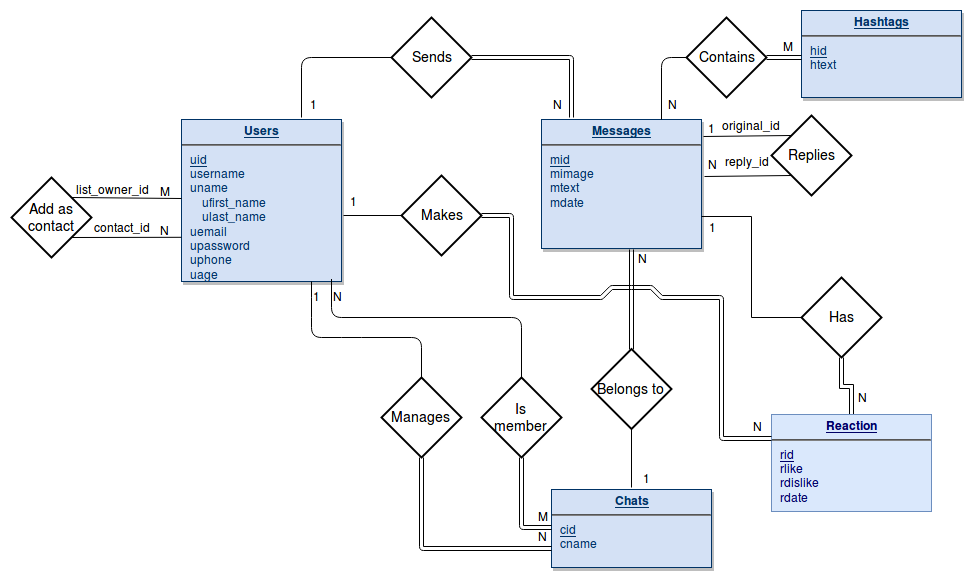

The diagram above was exported from draw.io. Its source (the exported page's mxGraphModel, read from the mxfile embedded in the PNG):
<mxGraphModel dx="2193" dy="809" grid="1" gridSize="10" guides="1" tooltips="1" connect="1" arrows="1" fold="1" page="1" pageScale="1" pageWidth="850" pageHeight="1100" background="#ffffff" math="0" shadow="0">
  <root>
    <mxCell id="0" />
    <mxCell id="1" parent="0" />
    <mxCell id="19" value="&lt;p style=&quot;margin: 0px ; margin-top: 4px ; text-align: center ; text-decoration: underline&quot;&gt;&lt;b&gt;Messages&lt;/b&gt;&lt;/p&gt;&lt;hr&gt;&lt;p style=&quot;margin: 0px ; margin-left: 8px&quot;&gt;&lt;u&gt;mid&lt;/u&gt;&lt;br&gt;mimage&lt;/p&gt;&lt;p style=&quot;margin: 0px ; margin-left: 8px&quot;&gt;mtext&lt;/p&gt;&lt;p style=&quot;margin: 0px ; margin-left: 8px&quot;&gt;mdate&lt;/p&gt;&lt;p style=&quot;margin: 0px ; margin-left: 8px&quot;&gt;&lt;br&gt;&lt;/p&gt;&lt;p style=&quot;margin: 0px ; margin-left: 8px&quot;&gt;&lt;br&gt;&lt;/p&gt;&lt;p style=&quot;margin: 0px ; margin-left: 8px&quot;&gt;&lt;br&gt;&lt;/p&gt;" style="verticalAlign=top;align=left;overflow=fill;fontSize=12;fontFamily=Helvetica;html=1;strokeColor=#003366;shadow=1;fillColor=#D4E1F5;fontColor=#003366" parent="1" vertex="1">
      <mxGeometry x="50" y="428" width="160" height="129" as="geometry" />
    </mxCell>
    <mxCell id="23" value="&lt;p style=&quot;margin: 0px ; margin-top: 4px ; text-align: center ; text-decoration: underline&quot;&gt;&lt;strong&gt;Chats&lt;/strong&gt;&lt;/p&gt;&lt;hr&gt;&lt;p style=&quot;margin: 0px ; margin-left: 8px&quot;&gt;&lt;u&gt;cid&lt;/u&gt;&lt;/p&gt;&lt;p style=&quot;margin: 0px ; margin-left: 8px&quot;&gt;cname&lt;/p&gt;&lt;p style=&quot;margin: 0px ; margin-left: 8px&quot;&gt;&lt;br&gt;&lt;/p&gt;" style="verticalAlign=top;align=left;overflow=fill;fontSize=12;fontFamily=Helvetica;html=1;strokeColor=#003366;shadow=1;fillColor=#D4E1F5;fontColor=#003366" parent="1" vertex="1">
      <mxGeometry x="60" y="798" width="160" height="78" as="geometry" />
    </mxCell>
    <mxCell id="25" value="&lt;p style=&quot;margin: 0px ; margin-top: 4px ; text-align: center ; text-decoration: underline&quot;&gt;&lt;b&gt;Users&lt;/b&gt;&lt;/p&gt;&lt;hr&gt;&lt;p style=&quot;margin: 0px ; margin-left: 8px&quot;&gt;&lt;u&gt;uid&lt;/u&gt;&lt;/p&gt;&lt;p style=&quot;margin: 0px ; margin-left: 8px&quot;&gt;username&lt;u&gt;&lt;br&gt;&lt;/u&gt;&lt;/p&gt;&lt;p style=&quot;margin: 0px ; margin-left: 8px&quot;&gt;uname&lt;/p&gt;&lt;p style=&quot;margin: 0px ; margin-left: 8px&quot;&gt;&amp;nbsp; &amp;nbsp; ufirst_name&lt;/p&gt;&lt;p style=&quot;margin: 0px ; margin-left: 8px&quot;&gt;&amp;nbsp; &amp;nbsp; ulast_name&lt;/p&gt;&lt;p style=&quot;margin: 0px ; margin-left: 8px&quot;&gt;uemail&lt;/p&gt;&lt;p style=&quot;margin: 0px ; margin-left: 8px&quot;&gt;upassword&lt;br&gt;&lt;/p&gt;&lt;p style=&quot;margin: 0px ; margin-left: 8px&quot;&gt;uphone&lt;/p&gt;&lt;p style=&quot;margin: 0px ; margin-left: 8px&quot;&gt;uage&lt;/p&gt;&lt;p style=&quot;margin: 0px ; margin-left: 8px&quot;&gt;&lt;br&gt;&lt;/p&gt;" style="verticalAlign=top;align=left;overflow=fill;fontSize=12;fontFamily=Helvetica;html=1;strokeColor=#003366;shadow=1;fillColor=#D4E1F5;fontColor=#003366" parent="1" vertex="1">
      <mxGeometry x="-310" y="428" width="160" height="162" as="geometry" />
    </mxCell>
    <mxCell id="xB_DcVpAoUC_u7xeTNaX-121" value="Add as contact" style="shape=rhombus;strokeWidth=2;fontSize=17;perimeter=rhombusPerimeter;whiteSpace=wrap;html=1;align=center;fontSize=14;" parent="1" vertex="1">
      <mxGeometry x="-480" y="486" width="80" height="80" as="geometry" />
    </mxCell>
    <mxCell id="xB_DcVpAoUC_u7xeTNaX-122" value="" style="endArrow=none;html=1;exitX=1;exitY=0;exitDx=0;exitDy=0;entryX=-0.001;entryY=0.489;entryDx=0;entryDy=0;entryPerimeter=0;" parent="1" source="xB_DcVpAoUC_u7xeTNaX-121" target="25" edge="1">
      <mxGeometry width="50" height="50" relative="1" as="geometry">
        <mxPoint x="-380" y="508" as="sourcePoint" />
        <mxPoint x="-320" y="506" as="targetPoint" />
        <Array as="points" />
      </mxGeometry>
    </mxCell>
    <mxCell id="xB_DcVpAoUC_u7xeTNaX-123" value="" style="endArrow=none;html=1;exitX=1;exitY=1;exitDx=0;exitDy=0;entryX=-0.001;entryY=0.489;entryDx=0;entryDy=0;entryPerimeter=0;" parent="1" source="xB_DcVpAoUC_u7xeTNaX-121" edge="1">
      <mxGeometry width="50" height="50" relative="1" as="geometry">
        <mxPoint x="-389.9677419354839" y="545.9677419354839" as="sourcePoint" />
        <mxPoint x="-310.1290322580646" y="545.8064516129032" as="targetPoint" />
        <Array as="points" />
      </mxGeometry>
    </mxCell>
    <mxCell id="xB_DcVpAoUC_u7xeTNaX-124" value="Belongs to&lt;br&gt;" style="shape=rhombus;strokeWidth=2;fontSize=17;perimeter=rhombusPerimeter;whiteSpace=wrap;html=1;align=center;fontSize=14;" parent="1" vertex="1">
      <mxGeometry x="100" y="657.5" width="80" height="80" as="geometry" />
    </mxCell>
    <mxCell id="xB_DcVpAoUC_u7xeTNaX-126" value="" style="endArrow=none;html=1;entryX=0.5;entryY=1;entryDx=0;entryDy=0;" parent="1" target="xB_DcVpAoUC_u7xeTNaX-124" edge="1">
      <mxGeometry width="50" height="50" relative="1" as="geometry">
        <mxPoint x="140" y="796" as="sourcePoint" />
        <mxPoint x="80" y="656" as="targetPoint" />
      </mxGeometry>
    </mxCell>
    <mxCell id="xB_DcVpAoUC_u7xeTNaX-128" value="1&lt;br&gt;" style="text;html=1;resizable=0;points=[];autosize=1;align=left;verticalAlign=top;spacingTop=-4;" parent="1" vertex="1">
      <mxGeometry x="150" y="778" width="20" height="20" as="geometry" />
    </mxCell>
    <mxCell id="xB_DcVpAoUC_u7xeTNaX-130" value="" style="shape=link;html=1;jettySize=auto;orthogonalLoop=1;entryX=0.5;entryY=0;entryDx=0;entryDy=0;exitX=0.565;exitY=1.008;exitDx=0;exitDy=0;exitPerimeter=0;" parent="1" source="19" target="xB_DcVpAoUC_u7xeTNaX-124" edge="1">
      <mxGeometry width="50" height="50" relative="1" as="geometry">
        <mxPoint x="140" y="590" as="sourcePoint" />
        <mxPoint x="140" y="737.5" as="targetPoint" />
        <Array as="points" />
      </mxGeometry>
    </mxCell>
    <mxCell id="xB_DcVpAoUC_u7xeTNaX-137" value="M" style="text;html=1;resizable=0;points=[];autosize=1;align=left;verticalAlign=top;spacingTop=-4;" parent="1" vertex="1">
      <mxGeometry x="-333" y="491" width="30" height="20" as="geometry" />
    </mxCell>
    <mxCell id="xB_DcVpAoUC_u7xeTNaX-138" value="N" style="text;html=1;resizable=0;points=[];autosize=1;align=left;verticalAlign=top;spacingTop=-4;" parent="1" vertex="1">
      <mxGeometry x="-333" y="530" width="20" height="20" as="geometry" />
    </mxCell>
    <mxCell id="xB_DcVpAoUC_u7xeTNaX-139" value="Makes" style="shape=rhombus;strokeWidth=2;fontSize=17;perimeter=rhombusPerimeter;whiteSpace=wrap;html=1;align=center;fontSize=14;" parent="1" vertex="1">
      <mxGeometry x="-90" y="484" width="80" height="80" as="geometry" />
    </mxCell>
    <mxCell id="xB_DcVpAoUC_u7xeTNaX-143" value="1" style="text;html=1;resizable=0;points=[];autosize=1;align=left;verticalAlign=top;spacingTop=-4;" parent="1" vertex="1">
      <mxGeometry x="-143" y="501" width="20" height="20" as="geometry" />
    </mxCell>
    <mxCell id="xB_DcVpAoUC_u7xeTNaX-152" value="" style="endArrow=none;html=1;entryX=0;entryY=0.5;entryDx=0;entryDy=0;" parent="1" target="xB_DcVpAoUC_u7xeTNaX-139" edge="1">
      <mxGeometry width="50" height="50" relative="1" as="geometry">
        <mxPoint x="-148" y="524" as="sourcePoint" />
        <mxPoint x="-100" y="516" as="targetPoint" />
      </mxGeometry>
    </mxCell>
    <mxCell id="xB_DcVpAoUC_u7xeTNaX-153" value="Sends" style="shape=rhombus;strokeWidth=2;fontSize=17;perimeter=rhombusPerimeter;whiteSpace=wrap;html=1;align=center;fontSize=14;" parent="1" vertex="1">
      <mxGeometry x="-100" y="326" width="80" height="80" as="geometry" />
    </mxCell>
    <mxCell id="xB_DcVpAoUC_u7xeTNaX-154" value="" style="endArrow=none;html=1;entryX=0;entryY=0.5;entryDx=0;entryDy=0;" parent="1" target="xB_DcVpAoUC_u7xeTNaX-153" edge="1">
      <mxGeometry width="50" height="50" relative="1" as="geometry">
        <mxPoint x="-190" y="426" as="sourcePoint" />
        <mxPoint x="-140" y="376" as="targetPoint" />
        <Array as="points">
          <mxPoint x="-190" y="366" />
        </Array>
      </mxGeometry>
    </mxCell>
    <mxCell id="xB_DcVpAoUC_u7xeTNaX-156" value="1" style="text;html=1;resizable=0;points=[];autosize=1;align=left;verticalAlign=top;spacingTop=-4;" parent="1" vertex="1">
      <mxGeometry x="-183" y="404" width="20" height="20" as="geometry" />
    </mxCell>
    <mxCell id="xB_DcVpAoUC_u7xeTNaX-157" value="N" style="text;html=1;resizable=0;points=[];autosize=1;align=left;verticalAlign=top;spacingTop=-4;" parent="1" vertex="1">
      <mxGeometry x="60" y="404" width="20" height="20" as="geometry" />
    </mxCell>
    <mxCell id="xB_DcVpAoUC_u7xeTNaX-158" value="" style="shape=link;html=1;jettySize=auto;orthogonalLoop=1;entryX=1;entryY=0.5;entryDx=0;entryDy=0;" parent="1" target="xB_DcVpAoUC_u7xeTNaX-153" edge="1">
      <mxGeometry width="50" height="50" relative="1" as="geometry">
        <mxPoint x="80" y="426" as="sourcePoint" />
        <mxPoint x="130" y="376" as="targetPoint" />
        <Array as="points">
          <mxPoint x="80" y="366" />
        </Array>
      </mxGeometry>
    </mxCell>
    <mxCell id="xB_DcVpAoUC_u7xeTNaX-159" value="Replies" style="shape=rhombus;strokeWidth=2;fontSize=17;perimeter=rhombusPerimeter;whiteSpace=wrap;html=1;align=center;fontSize=14;" parent="1" vertex="1">
      <mxGeometry x="280" y="424" width="80" height="80" as="geometry" />
    </mxCell>
    <mxCell id="xB_DcVpAoUC_u7xeTNaX-162" value="" style="endArrow=none;html=1;entryX=0;entryY=0;entryDx=0;entryDy=0;exitX=1.013;exitY=0.132;exitDx=0;exitDy=0;exitPerimeter=0;" parent="1" source="19" target="xB_DcVpAoUC_u7xeTNaX-159" edge="1">
      <mxGeometry width="50" height="50" relative="1" as="geometry">
        <mxPoint x="230" y="486" as="sourcePoint" />
        <mxPoint x="280" y="436" as="targetPoint" />
      </mxGeometry>
    </mxCell>
    <mxCell id="xB_DcVpAoUC_u7xeTNaX-164" value="" style="endArrow=none;html=1;entryX=0;entryY=1;entryDx=0;entryDy=0;exitX=1.019;exitY=0.442;exitDx=0;exitDy=0;exitPerimeter=0;" parent="1" source="19" target="xB_DcVpAoUC_u7xeTNaX-159" edge="1">
      <mxGeometry width="50" height="50" relative="1" as="geometry">
        <mxPoint x="210" y="556" as="sourcePoint" />
        <mxPoint x="260" y="506" as="targetPoint" />
      </mxGeometry>
    </mxCell>
    <mxCell id="xB_DcVpAoUC_u7xeTNaX-165" value="N" style="text;html=1;resizable=0;points=[];autosize=1;align=left;verticalAlign=top;spacingTop=-4;" parent="1" vertex="1">
      <mxGeometry x="215" y="464" width="20" height="20" as="geometry" />
    </mxCell>
    <mxCell id="xB_DcVpAoUC_u7xeTNaX-166" value="1" style="text;html=1;resizable=0;points=[];autosize=1;align=left;verticalAlign=top;spacingTop=-4;" parent="1" vertex="1">
      <mxGeometry x="215" y="428" width="20" height="20" as="geometry" />
    </mxCell>
    <mxCell id="xB_DcVpAoUC_u7xeTNaX-167" value="Manages&lt;br&gt;" style="shape=rhombus;strokeWidth=2;fontSize=17;perimeter=rhombusPerimeter;whiteSpace=wrap;html=1;align=center;fontSize=14;" parent="1" vertex="1">
      <mxGeometry x="-110" y="686" width="80" height="80" as="geometry" />
    </mxCell>
    <mxCell id="xB_DcVpAoUC_u7xeTNaX-169" value="Is&lt;br&gt;member&lt;br&gt;" style="shape=rhombus;strokeWidth=2;fontSize=17;perimeter=rhombusPerimeter;whiteSpace=wrap;html=1;align=center;fontSize=14;" parent="1" vertex="1">
      <mxGeometry x="-10" y="686" width="80" height="80" as="geometry" />
    </mxCell>
    <mxCell id="xB_DcVpAoUC_u7xeTNaX-170" value="" style="endArrow=none;html=1;entryX=0.5;entryY=0;entryDx=0;entryDy=0;exitX=0.813;exitY=0.999;exitDx=0;exitDy=0;exitPerimeter=0;" parent="1" source="25" target="xB_DcVpAoUC_u7xeTNaX-167" edge="1">
      <mxGeometry width="50" height="50" relative="1" as="geometry">
        <mxPoint x="-160" y="606" as="sourcePoint" />
        <mxPoint x="-90" y="636" as="targetPoint" />
        <Array as="points">
          <mxPoint x="-180" y="616" />
          <mxPoint x="-180" y="646" />
          <mxPoint x="-140" y="646" />
          <mxPoint x="-70" y="646" />
        </Array>
      </mxGeometry>
    </mxCell>
    <mxCell id="xB_DcVpAoUC_u7xeTNaX-172" value="" style="endArrow=none;html=1;exitX=0.5;exitY=0;exitDx=0;exitDy=0;" parent="1" source="xB_DcVpAoUC_u7xeTNaX-169" edge="1">
      <mxGeometry width="50" height="50" relative="1" as="geometry">
        <mxPoint x="-60" y="636" as="sourcePoint" />
        <mxPoint x="-160" y="587.5" as="targetPoint" />
        <Array as="points">
          <mxPoint x="30" y="626" />
          <mxPoint x="-160" y="626" />
        </Array>
      </mxGeometry>
    </mxCell>
    <mxCell id="xB_DcVpAoUC_u7xeTNaX-173" value="N" style="text;html=1;resizable=0;points=[];autosize=1;align=left;verticalAlign=top;spacingTop=-4;" parent="1" vertex="1">
      <mxGeometry x="-160" y="596" width="20" height="20" as="geometry" />
    </mxCell>
    <mxCell id="xB_DcVpAoUC_u7xeTNaX-174" value="1" style="text;html=1;resizable=0;points=[];autosize=1;align=left;verticalAlign=top;spacingTop=-4;" parent="1" vertex="1">
      <mxGeometry x="-180" y="596" width="20" height="20" as="geometry" />
    </mxCell>
    <mxCell id="xB_DcVpAoUC_u7xeTNaX-178" value="" style="shape=link;html=1;jettySize=auto;orthogonalLoop=1;exitX=0;exitY=0.75;exitDx=0;exitDy=0;" parent="1" source="23" edge="1">
      <mxGeometry width="50" height="50" relative="1" as="geometry">
        <mxPoint x="-70" y="826" as="sourcePoint" />
        <mxPoint x="-70" y="766" as="targetPoint" />
        <Array as="points">
          <mxPoint x="-70" y="857" />
        </Array>
      </mxGeometry>
    </mxCell>
    <mxCell id="xB_DcVpAoUC_u7xeTNaX-179" value="" style="shape=link;html=1;jettySize=auto;orthogonalLoop=1;" parent="1" edge="1">
      <mxGeometry width="50" height="50" relative="1" as="geometry">
        <mxPoint x="60" y="836" as="sourcePoint" />
        <mxPoint x="30" y="766" as="targetPoint" />
        <Array as="points">
          <mxPoint x="30" y="836" />
        </Array>
      </mxGeometry>
    </mxCell>
    <mxCell id="xB_DcVpAoUC_u7xeTNaX-180" value="N" style="text;html=1;resizable=0;points=[];autosize=1;align=left;verticalAlign=top;spacingTop=-4;" parent="1" vertex="1">
      <mxGeometry x="45" y="836" width="20" height="20" as="geometry" />
    </mxCell>
    <mxCell id="xB_DcVpAoUC_u7xeTNaX-181" value="M" style="text;html=1;resizable=0;points=[];autosize=1;align=left;verticalAlign=top;spacingTop=-4;" parent="1" vertex="1">
      <mxGeometry x="45" y="816" width="30" height="20" as="geometry" />
    </mxCell>
    <mxCell id="PlqoPvmzYQXd5GIMlH34-25" value="N" style="text;html=1;strokeColor=none;fillColor=none;align=center;verticalAlign=middle;whiteSpace=wrap;rounded=0;" parent="1" vertex="1">
      <mxGeometry x="130" y="557" width="40" height="20" as="geometry" />
    </mxCell>
    <mxCell id="PlqoPvmzYQXd5GIMlH34-29" style="edgeStyle=orthogonalEdgeStyle;rounded=0;html=1;entryX=0.5;entryY=1;entryDx=0;entryDy=0;jettySize=auto;orthogonalLoop=1;shape=link;" parent="1" source="PlqoPvmzYQXd5GIMlH34-26" target="PlqoPvmzYQXd5GIMlH34-28" edge="1">
      <mxGeometry relative="1" as="geometry" />
    </mxCell>
    <mxCell id="PlqoPvmzYQXd5GIMlH34-26" value="&lt;p style=&quot;margin: 0px ; margin-top: 4px ; text-align: center ; text-decoration: underline&quot;&gt;&lt;b&gt;Reaction&lt;/b&gt;&lt;/p&gt;&lt;hr&gt;&lt;p style=&quot;margin: 0px ; margin-left: 8px&quot;&gt;&lt;u&gt;rid&lt;/u&gt;&lt;/p&gt;&lt;p style=&quot;margin: 0px ; margin-left: 8px&quot;&gt;rlike&lt;br&gt;rdislike&lt;/p&gt;&lt;p style=&quot;margin: 0px ; margin-left: 8px&quot;&gt;rdate&lt;br&gt;&lt;br&gt;&lt;/p&gt;" style="verticalAlign=top;align=left;overflow=fill;fontSize=12;fontFamily=Helvetica;html=1;fillColor=#dae8fc;strokeColor=#6c8ebf;fontColor=#000066;" parent="1" vertex="1">
      <mxGeometry x="280" y="723" width="160" height="97" as="geometry" />
    </mxCell>
    <mxCell id="PlqoPvmzYQXd5GIMlH34-30" style="edgeStyle=orthogonalEdgeStyle;rounded=0;html=1;entryX=1;entryY=0.75;entryDx=0;entryDy=0;jettySize=auto;orthogonalLoop=1;endArrow=none;endFill=0;" parent="1" source="PlqoPvmzYQXd5GIMlH34-28" target="19" edge="1">
      <mxGeometry relative="1" as="geometry" />
    </mxCell>
    <mxCell id="PlqoPvmzYQXd5GIMlH34-28" value="Has" style="shape=rhombus;strokeWidth=2;fontSize=17;perimeter=rhombusPerimeter;whiteSpace=wrap;html=1;align=center;fontSize=14;" parent="1" vertex="1">
      <mxGeometry x="310" y="586" width="80" height="80" as="geometry" />
    </mxCell>
    <mxCell id="PlqoPvmzYQXd5GIMlH34-31" value="1" style="text;html=1;strokeColor=none;fillColor=none;align=center;verticalAlign=middle;whiteSpace=wrap;rounded=0;" parent="1" vertex="1">
      <mxGeometry x="200" y="526" width="40" height="20" as="geometry" />
    </mxCell>
    <mxCell id="PlqoPvmzYQXd5GIMlH34-32" value="N" style="text;html=1;strokeColor=none;fillColor=none;align=center;verticalAlign=middle;whiteSpace=wrap;rounded=0;" parent="1" vertex="1">
      <mxGeometry x="350" y="696" width="40" height="20" as="geometry" />
    </mxCell>
    <mxCell id="EoAUV4n79b7NmvAuwYTb-48" value="N" style="text;html=1;resizable=0;points=[];autosize=1;align=left;verticalAlign=top;spacingTop=-4;" parent="1" vertex="1">
      <mxGeometry x="260" y="726" width="20" height="20" as="geometry" />
    </mxCell>
    <mxCell id="EoAUV4n79b7NmvAuwYTb-49" value="" style="shape=link;html=1;exitX=1;exitY=0.5;exitDx=0;exitDy=0;entryX=0;entryY=0.25;entryDx=0;entryDy=0;" parent="1" source="xB_DcVpAoUC_u7xeTNaX-139" target="PlqoPvmzYQXd5GIMlH34-26" edge="1">
      <mxGeometry width="50" height="50" relative="1" as="geometry">
        <mxPoint x="-20" y="606" as="sourcePoint" />
        <mxPoint x="30" y="556" as="targetPoint" />
        <Array as="points">
          <mxPoint x="20" y="524" />
          <mxPoint x="20" y="606" />
          <mxPoint x="110" y="606" />
          <mxPoint x="120" y="596" />
          <mxPoint x="140" y="596" />
          <mxPoint x="160" y="596" />
          <mxPoint x="170" y="606" />
          <mxPoint x="230" y="606" />
          <mxPoint x="230" y="747" />
        </Array>
      </mxGeometry>
    </mxCell>
    <mxCell id="EoAUV4n79b7NmvAuwYTb-50" value="&lt;p style=&quot;margin: 0px ; margin-top: 4px ; text-align: center ; text-decoration: underline&quot;&gt;&lt;b&gt;Hashtags&lt;/b&gt;&lt;/p&gt;&lt;hr&gt;&lt;p style=&quot;margin: 0px ; margin-left: 8px&quot;&gt;&lt;u&gt;hid&lt;/u&gt;&lt;br&gt;htext&lt;/p&gt;&lt;p style=&quot;margin: 0px ; margin-left: 8px&quot;&gt;&lt;br&gt;&lt;/p&gt;&lt;p style=&quot;margin: 0px ; margin-left: 8px&quot;&gt;&lt;br&gt;&lt;/p&gt;&lt;p style=&quot;margin: 0px ; margin-left: 8px&quot;&gt;&lt;br&gt;&lt;/p&gt;" style="verticalAlign=top;align=left;overflow=fill;fontSize=12;fontFamily=Helvetica;html=1;strokeColor=#003366;shadow=1;fillColor=#D4E1F5;fontColor=#003366" parent="1" vertex="1">
      <mxGeometry x="310" y="319" width="160" height="87" as="geometry" />
    </mxCell>
    <mxCell id="EoAUV4n79b7NmvAuwYTb-51" value="Contains" style="shape=rhombus;strokeWidth=2;fontSize=17;perimeter=rhombusPerimeter;whiteSpace=wrap;html=1;align=center;fontSize=14;" parent="1" vertex="1">
      <mxGeometry x="195" y="326" width="80" height="80" as="geometry" />
    </mxCell>
    <mxCell id="EoAUV4n79b7NmvAuwYTb-52" value="" style="endArrow=none;html=1;exitX=0.75;exitY=0;exitDx=0;exitDy=0;entryX=0;entryY=0.5;entryDx=0;entryDy=0;" parent="1" source="19" target="EoAUV4n79b7NmvAuwYTb-51" edge="1">
      <mxGeometry width="50" height="50" relative="1" as="geometry">
        <mxPoint x="180" y="406" as="sourcePoint" />
        <mxPoint x="170" y="366" as="targetPoint" />
        <Array as="points">
          <mxPoint x="170" y="366" />
        </Array>
      </mxGeometry>
    </mxCell>
    <mxCell id="EoAUV4n79b7NmvAuwYTb-53" value="N" style="text;html=1;resizable=0;points=[];autosize=1;align=left;verticalAlign=top;spacingTop=-4;" parent="1" vertex="1">
      <mxGeometry x="175" y="404" width="20" height="20" as="geometry" />
    </mxCell>
    <mxCell id="EoAUV4n79b7NmvAuwYTb-54" value="" style="shape=link;html=1;exitX=1;exitY=0.5;exitDx=0;exitDy=0;entryX=0;entryY=0.54;entryDx=0;entryDy=0;entryPerimeter=0;" parent="1" source="EoAUV4n79b7NmvAuwYTb-51" target="EoAUV4n79b7NmvAuwYTb-50" edge="1">
      <mxGeometry width="50" height="50" relative="1" as="geometry">
        <mxPoint x="300" y="346" as="sourcePoint" />
        <mxPoint x="300" y="366" as="targetPoint" />
      </mxGeometry>
    </mxCell>
    <mxCell id="EoAUV4n79b7NmvAuwYTb-55" value="M" style="text;html=1;resizable=0;points=[];autosize=1;align=left;verticalAlign=top;spacingTop=-4;" parent="1" vertex="1">
      <mxGeometry x="290" y="346" width="30" height="20" as="geometry" />
    </mxCell>
    <mxCell id="d71vNgJn-DJTAF8ntJ22-25" value="original_id&lt;br&gt;" style="text;html=1;strokeColor=none;fillColor=none;align=center;verticalAlign=middle;whiteSpace=wrap;rounded=0;" parent="1" vertex="1">
      <mxGeometry x="240" y="424" width="40" height="20" as="geometry" />
    </mxCell>
    <mxCell id="d71vNgJn-DJTAF8ntJ22-34" value="reply_id" style="text;html=1;strokeColor=none;fillColor=none;align=center;verticalAlign=middle;whiteSpace=wrap;rounded=0;" parent="1" vertex="1">
      <mxGeometry x="235" y="460" width="40" height="20" as="geometry" />
    </mxCell>
    <mxCell id="d71vNgJn-DJTAF8ntJ22-35" value="list_owner_id" style="text;html=1;strokeColor=none;fillColor=none;align=center;verticalAlign=middle;whiteSpace=wrap;rounded=0;" parent="1" vertex="1">
      <mxGeometry x="-400" y="487.5" width="40" height="20" as="geometry" />
    </mxCell>
    <mxCell id="d71vNgJn-DJTAF8ntJ22-36" value="contact_id" style="text;html=1;strokeColor=none;fillColor=none;align=center;verticalAlign=middle;whiteSpace=wrap;rounded=0;" parent="1" vertex="1">
      <mxGeometry x="-390" y="526" width="40" height="20" as="geometry" />
    </mxCell>
  </root>
</mxGraphModel>